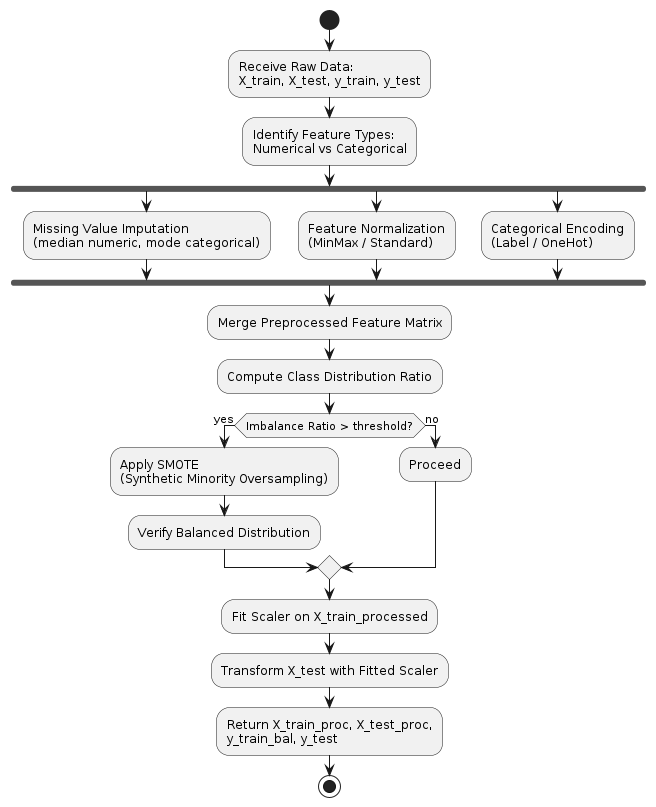

The diagram above was rendered by PlantUML. Its source (embedded in the PNG):
@startuml
skinparam shadowing false
start

:Receive Raw Data:\nX_train, X_test, y_train, y_test;

:Identify Feature Types:\nNumerical vs Categorical;

fork
  :Missing Value Imputation\n(median numeric, mode categorical);
fork again
  :Feature Normalization\n(MinMax / Standard);
fork again
  :Categorical Encoding\n(Label / OneHot);
end fork

:Merge Preprocessed Feature Matrix;

:Compute Class Distribution Ratio;
if (Imbalance Ratio > threshold?) then (yes)
  :Apply SMOTE\n(Synthetic Minority Oversampling);
  :Verify Balanced Distribution;
else (no)
  :Proceed;
endif

:Fit Scaler on X_train_processed;
:Transform X_test with Fitted Scaler;
:Return X_train_proc, X_test_proc,\ny_train_bal, y_test;
stop
@enduml